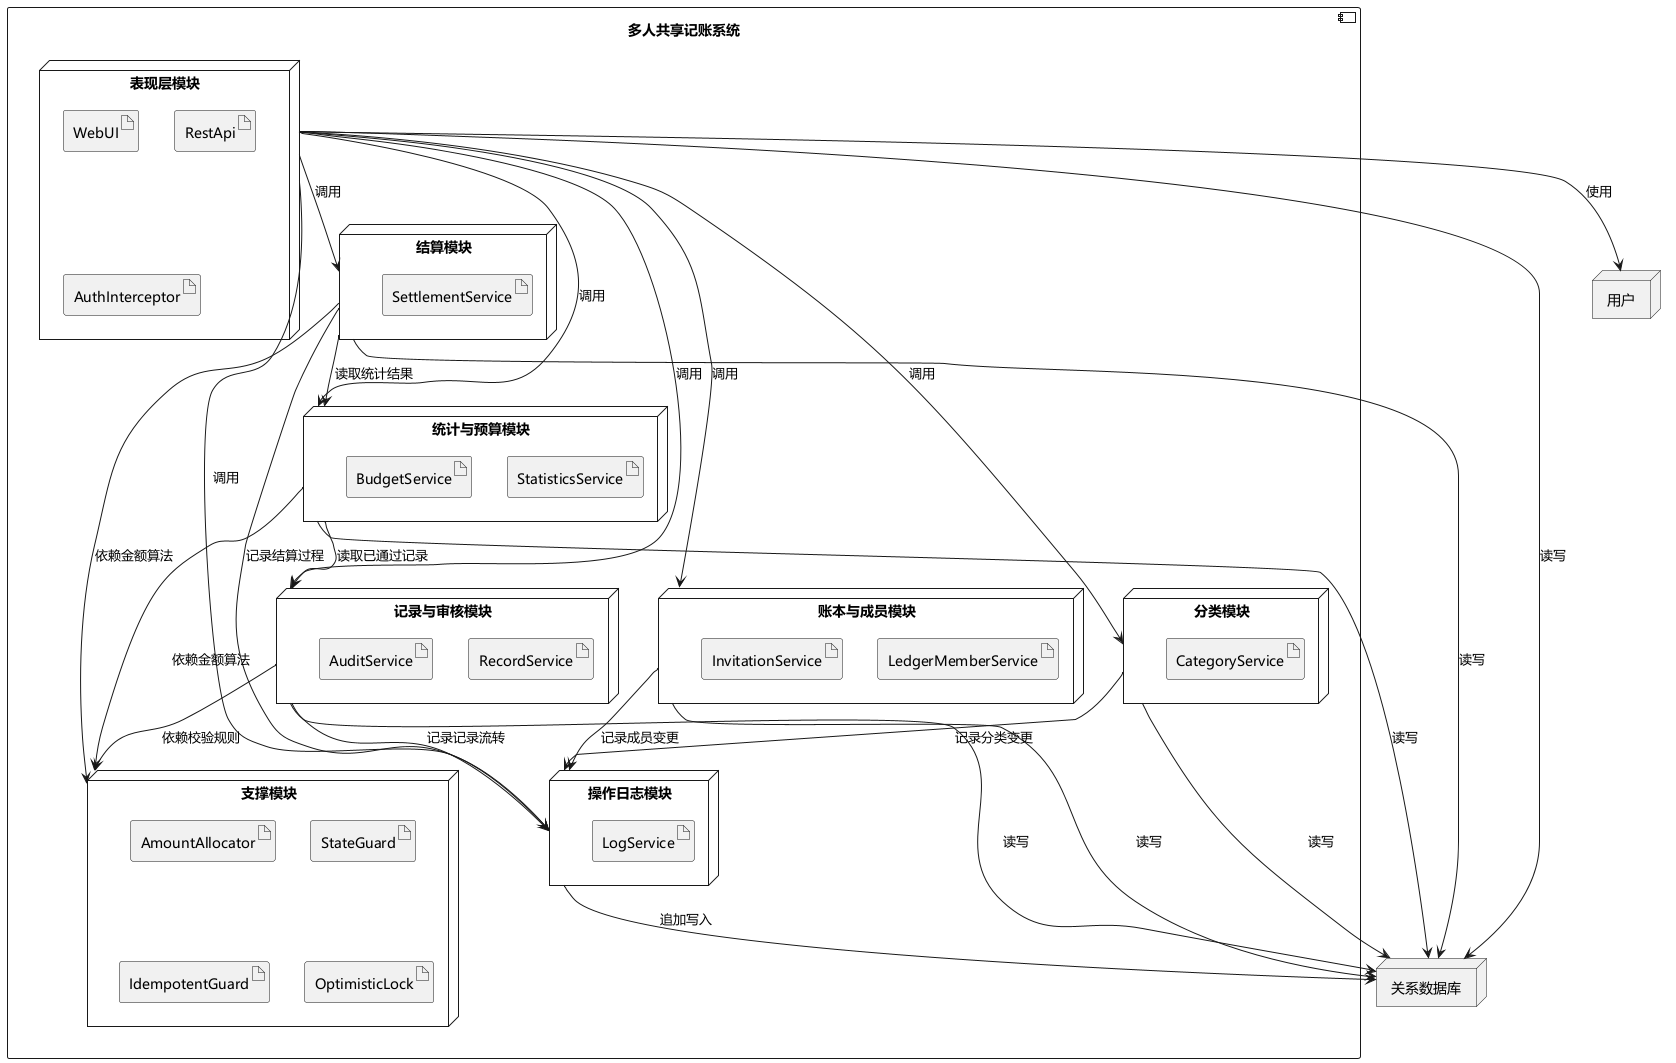

The diagram above was rendered by PlantUML. Its source (embedded in the PNG):
@startuml "组件图 - 多人共享记账系统"
skinparam defaultFontName "Microsoft YaHei"
skinparam backgroundColor #FFFFFF

' 定义组件
component "多人共享记账系统" {
  node "表现层模块" as Presentation {
    artifact WebUI
    artifact RestApi
    artifact AuthInterceptor
  }
  node "账本与成员模块" as LedgerMemberModule {
    artifact LedgerMemberService
    artifact InvitationService
  }
  node "记录与审核模块" as RecordAuditModule {
    artifact RecordService
    artifact AuditService
  }
  node "分类模块" as CategoryModule {
    artifact CategoryService
  }
  node "统计与预算模块" as StatisticsBudgetModule {
    artifact StatisticsService
    artifact BudgetService
  }
  node "结算模块" as SettlementModule {
    artifact SettlementService
  }
  node "操作日志模块" as LogModule {
    artifact LogService
  }
  node "支撑模块" as SupportModule {
    artifact AmountAllocator
    artifact StateGuard
    artifact IdempotentGuard
    artifact OptimisticLock
  }
}

' 定义外部实体
node "用户" as User
node "关系数据库" as Database

' 定义模块与外部实体之间的关系
Presentation --> User : 使用
Presentation --> Database : 读写

' 定义模块之间的关系
Presentation --> LedgerMemberModule : 调用
Presentation --> RecordAuditModule : 调用
Presentation --> CategoryModule : 调用
Presentation --> StatisticsBudgetModule : 调用
Presentation --> SettlementModule : 调用
Presentation --> LogModule : 调用

LedgerMemberModule --> LogModule : 记录成员变更
RecordAuditModule --> LogModule : 记录记录流转
SettlementModule --> LogModule : 记录结算过程
CategoryModule --> LogModule : 记录分类变更

RecordAuditModule --> SupportModule : 依赖校验规则
StatisticsBudgetModule --> SupportModule : 依赖金额算法
SettlementModule --> SupportModule : 依赖金额算法

StatisticsBudgetModule --> RecordAuditModule : 读取已通过记录
SettlementModule --> StatisticsBudgetModule : 读取统计结果

LedgerMemberModule --> Database : 读写
RecordAuditModule --> Database : 读写
CategoryModule --> Database : 读写
StatisticsBudgetModule --> Database : 读写
SettlementModule --> Database : 读写
LogModule --> Database : 追加写入
@enduml